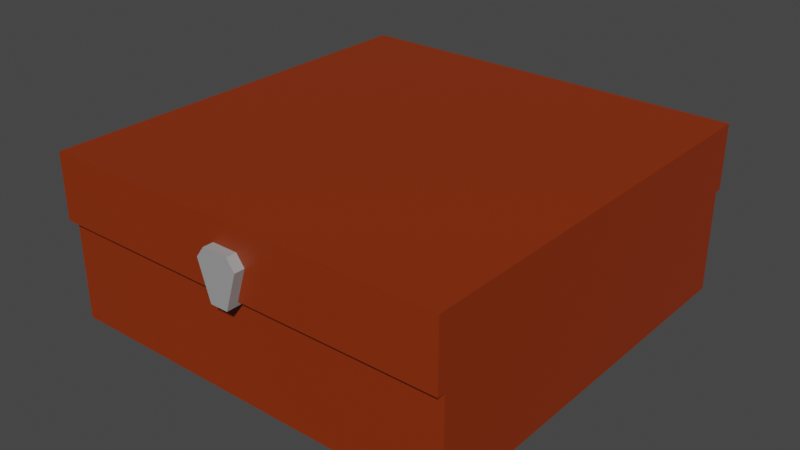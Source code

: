 # Source: Tea_box.blend  (saved by Blender 2.82.7; exported with 4.5.12 LTS)
import bpy
from mathutils import Matrix  # noqa: F401  (used for matrix-valued properties, if any)

bpy.ops.wm.read_factory_settings(use_empty=True)
scene = bpy.context.scene
scene.name = 'Scene'

# ---- collections
col_collection = bpy.data.collections.new('Collection'); scene.collection.children.link(col_collection)

# ---- materials (node trees are filled in below, after node groups)
mat_material_001 = bpy.data.materials.new('Material.001')
mat_material_001.use_transparent_shadow = False
mat_material_003 = bpy.data.materials.new('Material.003')
mat_material_003.use_transparent_shadow = False
mat_material_007 = bpy.data.materials.new('Material.007')
mat_material_007.use_transparent_shadow = False
mat_material_009 = bpy.data.materials.new('Material.009')
mat_material_009.use_transparent_shadow = False

# ---- material node trees
mat_material_001.use_nodes = True; mat_material_001.node_tree.nodes.clear()
_N = mat_material_001.node_tree.nodes; _L = mat_material_001.node_tree.links
n0 = _N.new('ShaderNodeOutputMaterial'); n0.name = 'Material Output'; n0.location = (300, 300)
n1 = _N.new('ShaderNodeBsdfPrincipled'); n1.name = 'Principled BSDF'; n1.location = (10, 300)
n1.distribution = 'GGX'
n1.subsurface_method = 'BURLEY'
n1.inputs[0].default_value = (0.2623, 0.02843, 0.0, 1.0)
n1.inputs[3].default_value = 1.45
n1.inputs[27].default_value = (0.0, 0.0, 0.0, 1.0)
n1.inputs[28].default_value = 1.0
_L.new(n1.outputs[0], n0.inputs[0])
n0.is_active_output = True
mat_material_003.use_nodes = True; mat_material_003.node_tree.nodes.clear()
_N = mat_material_003.node_tree.nodes; _L = mat_material_003.node_tree.links
n0 = _N.new('ShaderNodeOutputMaterial'); n0.name = 'Material Output'; n0.location = (300, 300)
n1 = _N.new('ShaderNodeBsdfPrincipled'); n1.name = 'Principled BSDF'; n1.location = (10, 300)
n1.distribution = 'GGX'
n1.subsurface_method = 'BURLEY'
n1.inputs[0].default_value = (0.3493, 0.3493, 0.3493, 1.0)
n1.inputs[3].default_value = 1.45
n1.inputs[27].default_value = (0.0, 0.0, 0.0, 1.0)
n1.inputs[28].default_value = 1.0
_L.new(n1.outputs[0], n0.inputs[0])
n0.is_active_output = True
mat_material_007.use_nodes = True; mat_material_007.node_tree.nodes.clear()
_N = mat_material_007.node_tree.nodes; _L = mat_material_007.node_tree.links
n0 = _N.new('ShaderNodeOutputMaterial'); n0.name = 'Material Output'; n0.location = (300, 300)
n1 = _N.new('ShaderNodeBsdfPrincipled'); n1.name = 'Principled BSDF'; n1.location = (10, 300)
n1.distribution = 'GGX'
n1.subsurface_method = 'BURLEY'
n1.inputs[0].default_value = (0.2623, 0.02843, 0.0, 1.0)
n1.inputs[3].default_value = 1.45
n1.inputs[27].default_value = (0.0, 0.0, 0.0, 1.0)
n1.inputs[28].default_value = 1.0
_L.new(n1.outputs[0], n0.inputs[0])
n0.is_active_output = True
mat_material_009.use_nodes = True; mat_material_009.node_tree.nodes.clear()
_N = mat_material_009.node_tree.nodes; _L = mat_material_009.node_tree.links
n0 = _N.new('ShaderNodeOutputMaterial'); n0.name = 'Material Output'; n0.location = (300, 300)
n1 = _N.new('ShaderNodeBsdfPrincipled'); n1.name = 'Principled BSDF'; n1.location = (10, 300)
n1.distribution = 'GGX'
n1.subsurface_method = 'BURLEY'
n1.inputs[0].default_value = (0.06125, 0.004777, 0.0003035, 1.0)
n1.inputs[3].default_value = 1.45
n1.inputs[27].default_value = (0.0, 0.0, 0.0, 1.0)
n1.inputs[28].default_value = 1.0
_L.new(n1.outputs[0], n0.inputs[0])
n0.is_active_output = True

# ---- world
world_world = bpy.data.worlds.new('World'); scene.world = world_world
world_world.use_nodes = True; world_world.node_tree.nodes.clear()
_N = world_world.node_tree.nodes; _L = world_world.node_tree.links
n0 = _N.new('ShaderNodeOutputWorld'); n0.name = 'World Output'; n0.location = (300, 300)
n1 = _N.new('ShaderNodeBackground'); n1.name = 'Background'; n1.location = (10, 300)
n1.inputs[0].default_value = (0.05088, 0.05088, 0.05088, 1.0)
_L.new(n1.outputs[0], n0.inputs[0])
n0.is_active_output = True
world_world.color = (0.05088, 0.05088, 0.05088)
world_world.use_sun_shadow = False
world_world.sun_shadow_jitter_overblur = 0.0

# ---- meshes
me_cube_003 = bpy.data.meshes.new('Cube.003')
me_cube_003.from_pydata([(-2.78, 0.958, 2.957), (-3.25, 2.002, 3.53), (-2.78, 0.958, -2.61), (-3.25, 2.002, -3.182), (2.78, 0.958, 2.957), (3.25, 2.002, 3.53), (2.78, 0.958, -2.61), (3.25, 2.002, -3.182), (0.1421, 0.8814, 3.404), (0.1421, 0.8814, 3.692), (-0.1421, 0.8814, 3.404), (-0.1421, 0.8814, 3.692), (0.3309, 1.479, 3.404), (0.2033, 1.653, 3.404), (0.2033, 1.653, 3.692), (0.3309, 1.479, 3.692), (-0.2033, 1.653, 3.404), (-0.3309, 1.479, 3.404), (-0.3309, 1.479, 3.692), (-0.2033, 1.653, 3.692), (-3.25, 0.958, -3.182), (-3.25, 0.958, 3.53), (3.25, 0.958, -3.182), (3.25, 0.958, 3.53), (-2.78, 1.645, -2.61), (-2.78, 1.645, 2.957), (2.78, 1.645, -2.61), (2.78, 1.645, 2.957), (1.78, -0.1973, 0.4446), (1.78, -0.1973, -0.5856), (2.81, -0.1973, 0.4446), (2.81, -0.1973, -0.5856), (-2.82, -0.1973, 0.4446), (-2.82, -0.1973, -0.5856), (-1.79, -0.1973, 0.4446), (-1.79, -0.1973, -0.5856), (-1.52, -0.1973, 0.4446), (-1.52, -0.1973, -0.5856), (-0.4895, -0.1973, 0.4446), (-0.4895, -0.1973, -0.5856), (0.4802, -0.1973, 0.4446), (0.4802, -0.1973, -0.5856), (1.51, -0.1973, 0.4446), (1.51, -0.1973, -0.5856), (1.78, -0.1973, 3.045), (1.78, 0.833, 3.045), (1.78, -0.1973, 2.014), (2.81, -0.1973, 3.045), (2.81, 0.833, 3.045), (2.81, -0.1973, 2.014), (-2.82, -0.1973, 3.045), (-2.82, 0.833, 3.045), (-2.82, -0.1973, 2.014), (-1.79, -0.1973, 3.045), (-1.79, 0.833, 3.045), (-1.79, -0.1973, 2.014), (-1.52, -0.1973, 3.045), (-1.52, 0.833, 3.045), (-1.52, -0.1973, 2.014), (-0.4895, -0.1973, 3.045), (-0.4895, 0.833, 3.045), (-0.4895, -0.1973, 2.014), (0.4802, -0.1973, 3.045), (0.4802, 0.833, 3.045), (0.4802, -0.1973, 2.014), (1.51, -0.1973, 3.045), (1.51, 0.833, 3.045), (1.51, -0.1973, 2.014), (1.78, -0.1973, 1.745), (1.78, -0.1973, 0.7144), (2.81, -0.1973, 1.745), (2.81, -0.1973, 0.7144), (-2.82, -0.1973, 1.745), (-2.82, -0.1973, 0.7144), (-1.79, -0.1973, 1.745), (-1.79, -0.1973, 0.7144), (-1.52, -0.1973, 1.745), (-1.52, -0.1973, 0.7144), (-0.4895, -0.1973, 1.745), (-0.4895, -0.1973, 0.7144), (0.4802, -0.1973, 1.745), (0.4802, -0.1973, 0.7144), (1.51, -0.1973, 1.745), (1.51, -0.1973, 0.7144), (1.78, -0.1973, -0.8554), (1.78, -0.1973, -1.886), (2.81, -0.1973, -0.8554), (2.81, -0.1973, -1.886), (-2.82, -0.1973, -0.8554), (-2.82, -0.1973, -1.886), (-1.79, -0.1973, -0.8554), (-1.79, -0.1973, -1.886), (-1.52, -0.1973, -0.8554), (-1.52, -0.1973, -1.886), (-0.4895, -0.1973, -0.8554), (-0.4895, -0.1973, -1.886), (0.4802, -0.1973, -0.8554), (0.4802, -0.1973, -1.886), (1.51, -0.1973, -0.8554), (1.51, -0.1973, -1.886), (-3.245, -0.6782, 3.397), (-2.859, 0.9672, 3.012), (-3.245, -0.6783, -3.09), (-2.859, 0.9672, -2.704), (3.242, -0.6782, 3.397), (2.857, 0.9672, 3.012), (3.242, -0.6783, -3.09), (2.857, 0.9672, -2.704), (-3.245, 0.9672, 3.397), (-3.245, 0.9672, -3.09), (3.242, 0.9672, -3.09), (3.242, 0.9672, 3.397), (-2.859, 0.7944, 3.012), (-2.859, 0.7944, -2.704), (2.857, 0.7944, -2.704), (2.857, 0.7944, 3.012), (-1.52, 0.7944, -0.8554), (-1.52, 0.7944, -1.886), (-2.82, 0.7944, -0.8554), (-2.82, 0.7944, -1.886), (-1.79, 0.7944, -0.8554), (-1.79, 0.7944, -1.886), (-2.82, 0.7944, -0.5857), (-1.79, 0.7944, 0.4446), (-2.82, 0.7944, 0.4446), (-0.4895, 0.7944, 0.4446), (-0.4895, 0.7944, -0.5857), (-1.52, 0.7944, -0.5857), (-1.52, 0.7944, 0.4446), (-1.79, 0.7944, -0.5857), (-1.52, 0.7944, 1.745), (-1.79, 0.7944, 0.7143), (-1.52, 0.7944, 0.7143), (-2.82, 0.7944, 0.7143), (-2.82, 0.7944, 1.745), (-1.79, 0.7944, 1.745), (-1.79, 0.7944, 3.012), (-1.79, 0.833, 3.012), (-1.79, 0.7944, 2.014), (-2.82, 0.833, 3.012), (-2.82, 0.7944, 3.012), (-2.82, 0.7944, 2.014), (-1.52, 0.833, 3.012), (-1.52, 0.7944, 2.014), (-1.52, 0.7944, 3.012), (1.51, 0.7944, -1.886), (0.4802, 0.7944, -1.886), (-0.4895, 0.7944, -1.886), (1.51, 0.7944, -0.8554), (0.4802, 0.7944, -0.8554), (-0.4895, 0.7944, -0.8554), (0.4802, 0.7944, -0.5857), (1.51, 0.7944, -0.5857), (0.4802, 0.7944, 0.4446), (1.51, 0.7944, 0.4446), (-0.4895, 0.7944, 0.7143), (0.4802, 0.7944, 0.7143), (0.4802, 0.7944, 1.745), (-0.4895, 0.7944, 1.745), (0.4802, 0.7944, 2.014), (1.51, 0.833, 3.012), (1.51, 0.7944, 3.012), (1.51, 0.7944, 2.014), (-0.4895, 0.833, 3.012), (-0.4895, 0.7944, 3.012), (0.4802, 0.7944, 3.012), (0.4802, 0.833, 3.012), (-0.4895, 0.7944, 2.014), (1.78, 0.7944, -1.886), (1.78, 0.7944, -0.894), (1.78, 0.7944, -0.8554), (1.78, 0.7944, -0.5857), (1.78, 0.7944, 0.4446), (1.51, 0.7944, 0.7143), (1.51, 0.7944, 1.745), (1.51, 0.7944, 1.665), (1.78, 0.7944, 1.745), (1.78, 0.7944, 1.706), (1.78, 0.7944, 0.7143), (1.78, 0.833, 3.012), (1.78, 0.7944, 2.014), (1.78, 0.7944, 3.012), (2.81, 0.7944, -0.5857), (2.81, 0.7944, 0.4446), (2.81, 0.7944, 1.745), (2.81, 0.7944, 0.7143), (2.81, 0.833, 3.012), (2.81, 0.7944, -0.8554), (2.81, 0.7944, 2.014), (2.81, 0.7944, 3.012), (2.81, 0.7944, -1.886)], [], [(21, 1, 3, 20), (20, 3, 7, 22), (22, 7, 5, 23), (23, 5, 1, 21), (4, 0, 25, 27), (7, 3, 1, 5), (18, 11, 10, 17), (12, 8, 9, 15), (11, 9, 8, 10), (14, 13, 12, 15), (16, 19, 18, 17), (14, 19, 16, 13), (2, 0, 21, 20), (6, 2, 20, 22), (4, 6, 22, 23), (0, 4, 23, 21), (24, 26, 27, 25), (2, 6, 26, 24), (6, 4, 27, 26), (0, 2, 24, 25), (11, 18, 15, 9), (12, 13, 16, 17), (18, 19, 14, 15), (8, 12, 17, 10), (28, 29, 171, 172), (29, 31, 182, 171), (31, 30, 183, 182), (30, 28, 172, 183), (29, 28, 30, 31), (32, 33, 122, 124), (33, 35, 129, 122), (35, 34, 123, 129), (34, 32, 124, 123), (33, 32, 34, 35), (36, 37, 127, 128), (37, 39, 126, 127), (39, 38, 125, 126), (38, 36, 128, 125), (37, 36, 38, 39), (40, 41, 151, 153), (41, 43, 152, 151), (43, 42, 154, 152), (42, 40, 153, 154), (41, 40, 42, 43), (44, 181, 45), (46, 49, 188, 180), (48, 186, 189), (47, 44, 45, 48), (46, 44, 47, 49), (50, 140, 51), (52, 55, 138, 141), (54, 137, 136), (53, 50, 51, 54), (52, 50, 53, 55), (56, 144, 57), (58, 61, 167, 143), (60, 163, 164), (59, 56, 57, 60), (58, 56, 59, 61), (62, 165, 63), (64, 67, 162, 159), (66, 160, 161), (65, 62, 63, 66), (64, 62, 65, 67), (69, 71, 185, 178), (71, 70, 184, 185), (70, 68, 176, 184), (69, 68, 70, 71), (72, 73, 133, 134), (73, 75, 131, 133), (75, 74, 135, 131), (74, 72, 134, 135), (73, 72, 74, 75), (76, 77, 132, 130), (77, 79, 155, 132), (79, 78, 158, 155), (78, 76, 130, 158), (77, 76, 78, 79), (80, 81, 156, 157), (81, 83, 173, 156), (82, 174, 175), (82, 80, 157, 174), (81, 80, 82, 83), (85, 87, 190, 168), (87, 86, 187, 190), (86, 84, 170, 187), (85, 84, 86, 87), (88, 89, 119, 118), (89, 91, 121, 119), (91, 90, 120, 121), (90, 88, 118, 120), (89, 88, 90, 91), (92, 93, 117, 116), (93, 95, 147, 117), (95, 94, 150, 147), (94, 92, 116, 150), (93, 92, 94, 95), (96, 97, 146, 149), (97, 99, 145, 146), (99, 98, 148, 145), (98, 96, 149, 148), (97, 96, 98, 99), (100, 108, 109, 102), (102, 109, 110, 106), (106, 110, 111, 104), (104, 111, 108, 100), (102, 106, 104, 100), (105, 107, 114, 115), (101, 103, 109, 108), (103, 107, 110, 109), (107, 105, 111, 110), (105, 101, 108, 111), (103, 101, 112, 113), (101, 163, 142), (107, 103, 113, 114), (186, 48, 45, 179), (163, 60, 57, 142), (137, 54, 51, 139), (147, 146, 113), (160, 66, 63, 166), (64, 159, 165, 62), (181, 179, 45), (69, 178, 177, 68), (47, 48, 189), (55, 53, 136, 138), (140, 139, 51), (58, 143, 144, 56), (53, 54, 136), (61, 59, 164, 167), (144, 142, 57), (46, 180, 181, 44), (59, 60, 164), (67, 65, 161, 162), (165, 166, 63), (49, 47, 189, 188), (65, 66, 161), (176, 68, 177), (85, 168, 169, 84), (145, 148, 169, 168), (170, 84, 169), (83, 82, 175, 173), (115, 114, 183), (114, 182, 183), (185, 115, 183), (52, 141, 140, 50), (148, 149, 151, 152), (171, 182, 187, 170), (155, 158, 157, 156), (127, 116, 120, 129), (149, 150, 126, 151), (126, 150, 116, 127), (159, 167, 164, 165), (154, 173, 178, 172), (124, 112, 133), (112, 134, 133), (105, 115, 186), (115, 189, 186), (140, 112, 139), (112, 101, 139), (101, 105, 166), (105, 186, 179), (162, 161, 181, 180), (105, 179, 160), (137, 139, 101), (149, 146, 147, 150), (161, 160, 179, 181), (105, 160, 166), (142, 137, 101), (101, 166, 163), (115, 185, 184), (173, 175, 177, 178), (188, 189, 115), (154, 172, 171, 152), (188, 115, 184), (129, 123, 128, 127), (183, 172, 178, 185), (184, 176, 180, 188), (159, 162, 174, 157), (164, 163, 166, 165), (126, 125, 153, 151), (159, 157, 158, 167), (143, 167, 158, 130), (131, 135, 130, 132), (112, 140, 141), (134, 112, 141), (138, 136, 144, 143), (130, 135, 138, 143), (113, 112, 124), (131, 132, 128, 123), (129, 120, 118, 122), (113, 124, 122), (118, 113, 122), (123, 124, 133, 131), (125, 128, 132, 155), (135, 134, 141, 138), (156, 153, 125, 155), (152, 169, 148), (116, 117, 121, 120), (168, 190, 114), (168, 114, 145), (177, 175, 174, 176), (113, 118, 119), (121, 117, 113), (117, 147, 113), (113, 119, 121), (145, 114, 146), (114, 113, 146), (114, 190, 187), (170, 169, 152), (182, 114, 187), (156, 173, 154, 153), (170, 152, 171), (176, 174, 162, 180), (142, 144, 136, 137)])
me_cube_003.polygons.foreach_set('material_index', [0, 0, 0, 0, 0, 0, 1, 1, 1, 1, 1, 1, 0, 0, 0, 0, 0, 0, 0, 0, 1, 1, 1, 1, 3, 3, 3, 3, 3, 3, 3, 3, 3, 3, 3, 3, 3, 3, 3, 3, 3, 3, 3, 3, 3, 3, 3, 3, 3, 3, 3, 3, 3, 3, 3, 3, 3, 3, 3, 3, 3, 3, 3, 3, 3, 3, 3, 3, 3, 3, 3, 3, 3, 3, 3, 3, 3, 3, 3, 3, 3, 3, 3, 3, 3, 3, 3, 3, 3, 3, 3, 3, 3, 3, 3, 3, 3, 3, 3, 3, 3, 3, 2, 2, 2, 2, 2, 2, 2, 2, 2, 2, 2, 2, 2, 3, 3, 3, 2, 3, 3, 3, 3, 3, 3, 3, 3, 3, 3, 3, 3, 3, 3, 3, 3, 3, 3, 3, 2, 3, 3, 2, 2, 2, 3, 2, 2, 2, 2, 2, 2, 2, 2, 2, 2, 2, 2, 2, 2, 2, 2, 2, 2, 2, 2, 2, 2, 2, 2, 2, 2, 2, 2, 2, 2, 2, 2, 2, 2, 2, 2, 2, 2, 2, 2, 2, 2, 2, 2, 2, 2, 2, 2, 2, 2, 2, 2, 2, 2, 2, 2, 2, 2, 2, 2, 2, 2, 2, 2, 2, 2, 2, 2, 2])
_uv = me_cube_003.uv_layers.new(name='UVMap')
_uv.uv.foreach_set('vector', [0.375, 0.0, 0.625, 0.0, 0.625, 0.25, 0.375, 0.25, 0.375, 0.25, 0.625, 0.25, 0.625, 0.5, 0.375, 0.5, 0.375, 0.5, 0.625, 0.5, 0.625, 0.75, 0.375, 0.75, 0.375, 0.75, 0.625, 0.75, 0.625, 1.0, 0.375, 1.0, 0.3509, 0.7428, 0.1491, 0.7428, 0.1491, 0.7428, 0.3509, 0.7428, 0.625, 0.5, 0.875, 0.5, 0.875, 0.75, 0.625, 0.75, 0.4314, 0.5, 0.625, 0.5, 0.625, 0.75, 0.4314, 0.75, 0.4314, 0.0, 0.625, 0.0, 0.625, 0.25, 0.4314, 0.25, 0.625, 0.5, 0.875, 0.5, 0.875, 0.75, 0.625, 0.75, 0.1841, 0.5, 0.1841, 0.75, 0.125, 0.75, 0.125, 0.5, 0.3159, 0.75, 0.3159, 0.5, 0.4314, 0.5, 0.4314, 0.75, 0.1841, 0.5, 0.3159, 0.5, 0.3159, 0.75, 0.1841, 0.75, 0.1491, 0.5072, 0.1491, 0.7428, 0.125, 0.75, 0.125, 0.5, 0.3509, 0.5072, 0.1491, 0.5072, 0.125, 0.5, 0.375, 0.5, 0.3509, 0.7428, 0.3509, 0.5072, 0.375, 0.5, 0.375, 0.75, 0.1491, 0.7428, 0.3509, 0.7428, 0.375, 0.75, 0.125, 0.75, 0.1491, 0.5072, 0.3509, 0.5072, 0.3509, 0.7428, 0.1491, 0.7428, 0.1491, 0.5072, 0.3509, 0.5072, 0.3509, 0.5072, 0.1491, 0.5072, 0.3509, 0.5072, 0.3509, 0.7428, 0.3509, 0.7428, 0.3509, 0.5072, 0.1491, 0.7428, 0.1491, 0.5072, 0.1491, 0.5072, 0.1491, 0.7428, 0.625, 0.5, 0.4314, 0.5, 0.4314, 0.25, 0.625, 0.25, 0.4314, 1.0, 0.375, 0.9409, 0.375, 0.8091, 0.4314, 0.75, 0.4314, 0.5, 0.375, 0.4409, 0.375, 0.3091, 0.4314, 0.25, 0.625, 1.0, 0.4314, 1.0, 0.4314, 0.75, 0.625, 0.75, 0.375, 0.0, 0.375, 0.25, 0.6156, 0.25, 0.6156, 0.0, 0.375, 0.25, 0.375, 0.5, 0.6156, 0.5, 0.6156, 0.25, 0.375, 0.5, 0.375, 0.75, 0.6156, 0.75, 0.6156, 0.5, 0.375, 0.75, 0.375, 1.0, 0.6156, 1.0, 0.6156, 0.75, 0.125, 0.5, 0.125, 0.75, 0.375, 0.75, 0.375, 0.5, 0.375, 0.0, 0.375, 0.25, 0.6156, 0.25, 0.6156, 0.0, 0.375, 0.25, 0.375, 0.5, 0.6156, 0.5, 0.6156, 0.25, 0.375, 0.5, 0.375, 0.75, 0.6156, 0.75, 0.6156, 0.5, 0.375, 0.75, 0.375, 1.0, 0.6156, 1.0, 0.6156, 0.75, 0.125, 0.5, 0.125, 0.75, 0.375, 0.75, 0.375, 0.5, 0.375, 0.0, 0.375, 0.25, 0.6156, 0.25, 0.6156, 0.0, 0.375, 0.25, 0.375, 0.5, 0.6156, 0.5, 0.6156, 0.25, 0.375, 0.5, 0.375, 0.75, 0.6156, 0.75, 0.6156, 0.5, 0.375, 0.75, 0.375, 1.0, 0.6156, 1.0, 0.6156, 0.75, 0.125, 0.5, 0.125, 0.75, 0.375, 0.75, 0.375, 0.5, 0.375, 0.0, 0.375, 0.25, 0.6156, 0.25, 0.6156, 0.0, 0.375, 0.25, 0.375, 0.5, 0.6156, 0.5, 0.6156, 0.25, 0.375, 0.5, 0.375, 0.75, 0.6156, 0.75, 0.6156, 0.5, 0.375, 0.75, 0.375, 1.0, 0.6156, 1.0, 0.6156, 0.75, 0.125, 0.5, 0.125, 0.75, 0.375, 0.75, 0.375, 0.5, 0.375, 0.0, 0.6156, 0.008, 0.625, 0.0, 0.375, 0.25, 0.375, 0.5, 0.6156, 0.5, 0.6156, 0.25, 0.625, 0.75, 0.625, 0.742, 0.6156, 0.742, 0.375, 0.75, 0.375, 1.0, 0.625, 1.0, 0.625, 0.75, 0.125, 0.5, 0.125, 0.75, 0.375, 0.75, 0.375, 0.5, 0.375, 0.0, 0.6156, 0.008, 0.625, 0.0, 0.375, 0.25, 0.375, 0.5, 0.6156, 0.5, 0.6156, 0.25, 0.625, 0.75, 0.625, 0.742, 0.6156, 0.742, 0.375, 0.75, 0.375, 1.0, 0.625, 1.0, 0.625, 0.75, 0.125, 0.5, 0.125, 0.75, 0.375, 0.75, 0.375, 0.5, 0.375, 0.0, 0.6156, 0.008, 0.625, 0.0, 0.375, 0.25, 0.375, 0.5, 0.6156, 0.5, 0.6156, 0.25, 0.625, 0.75, 0.625, 0.742, 0.6156, 0.742, 0.375, 0.75, 0.375, 1.0, 0.625, 1.0, 0.625, 0.75, 0.125, 0.5, 0.125, 0.75, 0.375, 0.75, 0.375, 0.5, 0.375, 0.0, 0.6156, 0.008, 0.625, 0.0, 0.375, 0.25, 0.375, 0.5, 0.6156, 0.5, 0.6156, 0.25, 0.625, 0.75, 0.625, 0.742, 0.6156, 0.742, 0.375, 0.75, 0.375, 1.0, 0.625, 1.0, 0.625, 0.75, 0.125, 0.5, 0.125, 0.75, 0.375, 0.75, 0.375, 0.5, 0.375, 0.25, 0.375, 0.5, 0.6156, 0.5, 0.6156, 0.25, 0.375, 0.5, 0.375, 0.75, 0.6156, 0.75, 0.6156, 0.5, 0.375, 0.75, 0.375, 1.0, 0.6156, 1.0, 0.6156, 0.75, 0.125, 0.5, 0.125, 0.75, 0.375, 0.75, 0.375, 0.5, 0.375, 0.0, 0.375, 0.25, 0.6156, 0.25, 0.6156, 0.0, 0.375, 0.25, 0.375, 0.5, 0.6156, 0.5, 0.6156, 0.25, 0.375, 0.5, 0.375, 0.75, 0.6156, 0.75, 0.6156, 0.5, 0.375, 0.75, 0.375, 1.0, 0.6156, 1.0, 0.6156, 0.75, 0.125, 0.5, 0.125, 0.75, 0.375, 0.75, 0.375, 0.5, 0.375, 0.0, 0.375, 0.25, 0.6156, 0.25, 0.6156, 0.0, 0.375, 0.25, 0.375, 0.5, 0.6156, 0.5, 0.6156, 0.25, 0.375, 0.5, 0.375, 0.75, 0.6156, 0.75, 0.6156, 0.5, 0.375, 0.75, 0.375, 1.0, 0.6156, 1.0, 0.6156, 0.75, 0.125, 0.5, 0.125, 0.75, 0.375, 0.75, 0.375, 0.5, 0.375, 0.0, 0.375, 0.25, 0.6156, 0.25, 0.6156, 0.0, 0.375, 0.25, 0.375, 0.5, 0.6156, 0.5, 0.6156, 0.25, 0.375, 0.75, 0.6156, 0.75, 0.6156, 0.7308, 0.375, 0.75, 0.375, 1.0, 0.6156, 1.0, 0.6156, 0.75, 0.125, 0.5, 0.125, 0.75, 0.375, 0.75, 0.375, 0.5, 0.375, 0.25, 0.375, 0.5, 0.6156, 0.5, 0.6156, 0.25, 0.375, 0.5, 0.375, 0.75, 0.6156, 0.75, 0.6156, 0.5, 0.375, 0.75, 0.375, 1.0, 0.6156, 1.0, 0.6156, 0.75, 0.125, 0.5, 0.125, 0.75, 0.375, 0.75, 0.375, 0.5, 0.375, 0.0, 0.375, 0.25, 0.6156, 0.25, 0.6156, 0.0, 0.375, 0.25, 0.375, 0.5, 0.6156, 0.5, 0.6156, 0.25, 0.375, 0.5, 0.375, 0.75, 0.6156, 0.75, 0.6156, 0.5, 0.375, 0.75, 0.375, 1.0, 0.6156, 1.0, 0.6156, 0.75, 0.125, 0.5, 0.125, 0.75, 0.375, 0.75, 0.375, 0.5, 0.375, 0.0, 0.375, 0.25, 0.6156, 0.25, 0.6156, 0.0, 0.375, 0.25, 0.375, 0.5, 0.6156, 0.5, 0.6156, 0.25, 0.375, 0.5, 0.375, 0.75, 0.6156, 0.75, 0.6156, 0.5, 0.375, 0.75, 0.375, 1.0, 0.6156, 1.0, 0.6156, 0.75, 0.125, 0.5, 0.125, 0.75, 0.375, 0.75, 0.375, 0.5, 0.375, 0.0, 0.375, 0.25, 0.6156, 0.25, 0.6156, 0.0, 0.375, 0.25, 0.375, 0.5, 0.6156, 0.5, 0.6156, 0.25, 0.375, 0.5, 0.375, 0.75, 0.6156, 0.75, 0.6156, 0.5, 0.375, 0.75, 0.375, 1.0, 0.6156, 1.0, 0.6156, 0.75, 0.125, 0.5, 0.125, 0.75, 0.375, 0.75, 0.375, 0.5, 0.375, 0.0, 0.625, 0.0, 0.625, 0.25, 0.375, 0.25, 0.375, 0.25, 0.625, 0.25, 0.625, 0.5, 0.375, 0.5, 0.375, 0.5, 0.625, 0.5, 0.625, 0.75, 0.375, 0.75, 0.375, 0.75, 0.625, 0.75, 0.625, 1.0, 0.375, 1.0, 0.125, 0.5, 0.375, 0.5, 0.375, 0.75, 0.125, 0.75, 0.6399, 0.7351, 0.6399, 0.5149, 0.6399, 0.5149, 0.6399, 0.7351, 0.8601, 0.7351, 0.8601, 0.5149, 0.875, 0.5, 0.875, 0.75, 0.8601, 0.5149, 0.6399, 0.5149, 0.625, 0.5, 0.875, 0.5, 0.6399, 0.5149, 0.6399, 0.7351, 0.625, 0.75, 0.625, 0.5, 0.6399, 0.7351, 0.8601, 0.7351, 0.875, 0.75, 0.625, 0.75, 0.8601, 0.5149, 0.8601, 0.7351, 0.8601, 0.7351, 0.8601, 0.5149, 0.8601, 0.7351, 0.7688, 0.7351, 0.8085, 0.7351, 0.6399, 0.5149, 0.8601, 0.5149, 0.8601, 0.5149, 0.6399, 0.5149, 0.625, 0.742, 0.625, 0.75, 0.875, 0.75, 0.875, 0.742, 0.625, 0.742, 0.625, 0.75, 0.875, 0.75, 0.875, 0.742, 0.625, 0.742, 0.625, 0.75, 0.875, 0.75, 0.875, 0.742, 0.7688, 0.5464, 0.7314, 0.5464, 0.8601, 0.5149, 0.625, 0.742, 0.625, 0.75, 0.875, 0.75, 0.875, 0.742, 0.375, 0.25, 0.6156, 0.25, 0.6156, 0.008, 0.375, 0.0, 0.6156, 0.008, 0.625, 0.008, 0.625, 0.0, 0.375, 0.25, 0.6156, 0.25, 0.6156, 0.009358, 0.375, 0.0, 0.375, 0.75, 0.625, 0.75, 0.6156, 0.742, 0.375, 0.5, 0.375, 0.75, 0.6156, 0.742, 0.6156, 0.5, 0.6156, 0.008, 0.625, 0.008, 0.625, 0.0, 0.375, 0.25, 0.6156, 0.25, 0.6156, 0.008, 0.375, 0.0, 0.375, 0.75, 0.625, 0.75, 0.6156, 0.742, 0.375, 0.5, 0.375, 0.75, 0.6156, 0.742, 0.6156, 0.5, 0.6156, 0.008, 0.625, 0.008, 0.625, 0.0, 0.375, 0.25, 0.6156, 0.25, 0.6156, 0.008, 0.375, 0.0, 0.375, 0.75, 0.625, 0.75, 0.6156, 0.742, 0.375, 0.5, 0.375, 0.75, 0.6156, 0.742, 0.6156, 0.5, 0.6156, 0.008, 0.625, 0.008, 0.625, 0.0, 0.375, 0.5, 0.375, 0.75, 0.6156, 0.742, 0.6156, 0.5, 0.375, 0.75, 0.625, 0.75, 0.6156, 0.742, 0.6156, 0.0, 0.375, 0.0, 0.6156, 0.009358, 0.375, 0.25, 0.6156, 0.25, 0.6156, 0.009358, 0.375, 0.0, 0.6917, 0.5464, 0.6917, 0.5861, 0.6813, 0.5846, 0.6813, 0.5464, 0.6156, 0.0, 0.375, 0.0, 0.6156, 0.009358, 0.375, 0.5, 0.375, 0.75, 0.6156, 0.7308, 0.6156, 0.5, 0.6399, 0.7351, 0.6399, 0.5149, 0.6416, 0.6362, 0.6399, 0.5149, 0.6416, 0.5965, 0.6416, 0.6362, 0.6416, 0.6466, 0.6399, 0.7351, 0.6416, 0.6362, 0.375, 0.25, 0.6156, 0.25, 0.6156, 0.008, 0.375, 0.0, 0.6917, 0.5861, 0.7314, 0.5861, 0.7314, 0.5965, 0.6917, 0.5965, 0.6813, 0.5965, 0.6416, 0.5965, 0.6416, 0.5861, 0.6813, 0.5861, 0.7688, 0.6466, 0.7688, 0.6863, 0.7314, 0.6863, 0.7314, 0.6466, 0.8085, 0.5965, 0.8085, 0.5861, 0.8189, 0.5861, 0.8189, 0.5965, 0.7314, 0.5861, 0.7688, 0.5861, 0.7688, 0.5965, 0.7314, 0.5965, 0.7688, 0.5965, 0.7688, 0.5861, 0.8085, 0.5861, 0.8085, 0.5965, 0.7314, 0.6967, 0.7688, 0.6967, 0.7688, 0.7351, 0.7314, 0.7351, 0.6917, 0.6362, 0.6917, 0.6466, 0.6813, 0.6466, 0.6813, 0.6362, 0.8586, 0.6362, 0.8601, 0.7351, 0.8586, 0.6466, 0.8601, 0.7351, 0.8586, 0.6863, 0.8586, 0.6466, 0.6399, 0.7351, 0.6399, 0.7351, 0.6416, 0.7351, 0.6399, 0.7351, 0.6416, 0.7351, 0.6416, 0.7351, 0.8586, 0.7351, 0.8601, 0.7351, 0.8586, 0.7351, 0.8601, 0.7351, 0.8601, 0.7351, 0.8586, 0.7351, 0.8601, 0.7351, 0.6399, 0.7351, 0.7314, 0.7351, 0.6399, 0.7351, 0.6416, 0.7351, 0.6814, 0.7351, 0.6917, 0.6967, 0.6917, 0.7351, 0.6813, 0.7351, 0.6813, 0.6967, 0.6399, 0.7351, 0.6814, 0.7351, 0.6917, 0.7351, 0.8189, 0.7351, 0.8586, 0.7351, 0.8601, 0.7351, 0.7314, 0.5861, 0.7314, 0.5464, 0.7688, 0.5464, 0.7688, 0.5861, 0.6917, 0.7351, 0.6917, 0.7351, 0.6814, 0.7351, 0.6813, 0.7351, 0.6399, 0.7351, 0.6917, 0.7351, 0.7314, 0.7351, 0.8085, 0.7351, 0.8189, 0.7351, 0.8601, 0.7351, 0.8601, 0.7351, 0.7314, 0.7351, 0.7688, 0.7351, 0.6399, 0.7351, 0.6416, 0.6466, 0.6416, 0.6863, 0.6917, 0.6466, 0.6917, 0.6833, 0.6813, 0.6848, 0.6813, 0.6466, 0.6416, 0.6967, 0.6416, 0.7351, 0.6399, 0.7351, 0.6917, 0.6362, 0.6813, 0.6362, 0.6813, 0.5965, 0.6917, 0.5965, 0.6416, 0.6967, 0.6399, 0.7351, 0.6416, 0.6863, 0.8189, 0.5965, 0.8189, 0.6362, 0.8085, 0.6362, 0.8085, 0.5965, 0.6416, 0.6362, 0.6813, 0.6362, 0.6813, 0.6466, 0.6416, 0.6466, 0.6416, 0.6863, 0.6813, 0.6863, 0.6813, 0.6967, 0.6416, 0.6967, 0.7314, 0.6967, 0.6917, 0.6967, 0.6917, 0.6863, 0.7314, 0.6863, 0.7688, 0.7351, 0.7688, 0.7351, 0.7314, 0.7351, 0.7314, 0.7351, 0.7688, 0.5965, 0.7688, 0.6362, 0.7314, 0.6362, 0.7314, 0.5965, 0.7314, 0.6967, 0.7314, 0.6863, 0.7688, 0.6863, 0.7688, 0.6967, 0.8085, 0.6967, 0.7688, 0.6967, 0.7688, 0.6863, 0.8085, 0.6863, 0.8189, 0.6466, 0.8189, 0.6863, 0.8085, 0.6863, 0.8085, 0.6466, 0.8601, 0.7351, 0.8586, 0.7351, 0.8586, 0.6967, 0.8586, 0.6863, 0.8601, 0.7351, 0.8586, 0.6967, 0.8189, 0.6967, 0.8189, 0.7351, 0.8085, 0.7351, 0.8085, 0.6967, 0.8085, 0.6863, 0.8189, 0.6863, 0.8189, 0.6967, 0.8085, 0.6967, 0.8601, 0.5149, 0.8601, 0.7351, 0.8586, 0.6362, 0.8189, 0.6466, 0.8085, 0.6466, 0.8085, 0.6362, 0.8189, 0.6362, 0.8189, 0.5965, 0.8189, 0.5861, 0.8586, 0.5861, 0.8586, 0.5965, 0.8601, 0.5149, 0.8586, 0.6362, 0.8586, 0.5965, 0.8586, 0.5861, 0.8601, 0.5149, 0.8586, 0.5965, 0.8189, 0.6362, 0.8586, 0.6362, 0.8586, 0.6466, 0.8189, 0.6466, 0.7688, 0.6362, 0.8085, 0.6362, 0.8085, 0.6466, 0.7688, 0.6466, 0.8189, 0.6863, 0.8586, 0.6863, 0.8586, 0.6967, 0.8189, 0.6967, 0.7314, 0.6466, 0.7314, 0.6362, 0.7688, 0.6362, 0.7688, 0.6466, 0.6917, 0.5965, 0.6813, 0.5846, 0.6917, 0.5861, 0.8085, 0.5861, 0.8085, 0.5464, 0.8189, 0.5464, 0.8189, 0.5861, 0.6813, 0.5464, 0.6416, 0.5464, 0.6399, 0.5149, 0.6813, 0.5464, 0.6399, 0.5149, 0.6917, 0.5464, 0.6813, 0.6848, 0.6917, 0.6833, 0.6917, 0.6863, 0.6813, 0.6863, 0.8601, 0.5149, 0.8586, 0.5861, 0.8586, 0.5464, 0.8189, 0.5464, 0.8085, 0.5464, 0.8601, 0.5149, 0.8085, 0.5464, 0.7688, 0.5464, 0.8601, 0.5149, 0.8601, 0.5149, 0.8586, 0.5464, 0.8189, 0.5464, 0.6917, 0.5464, 0.6399, 0.5149, 0.7314, 0.5464, 0.6399, 0.5149, 0.8601, 0.5149, 0.7314, 0.5464, 0.6399, 0.5149, 0.6416, 0.5464, 0.6416, 0.5861, 0.6813, 0.5861, 0.6813, 0.5846, 0.6917, 0.5965, 0.6416, 0.5965, 0.6399, 0.5149, 0.6416, 0.5861, 0.7314, 0.6466, 0.6917, 0.6466, 0.6917, 0.6362, 0.7314, 0.6362, 0.6813, 0.5861, 0.6917, 0.5965, 0.6813, 0.5965, 0.6813, 0.6863, 0.6917, 0.6863, 0.6917, 0.6967, 0.6813, 0.6967, 0.8085, 0.7351, 0.8085, 0.7351, 0.8189, 0.7351, 0.8189, 0.7351])
me_cube_003.materials.append(mat_material_001)
me_cube_003.materials.append(mat_material_003)
me_cube_003.materials.append(mat_material_007)
me_cube_003.materials.append(mat_material_009)
me_cube_003.use_remesh_fix_poles = True
me_cube_003.use_remesh_preserve_attributes = False
me_cube_003.use_mirror_vertex_groups = False
me_cube_003.update()

# ---- objects
ob_cube_001 = bpy.data.objects.new('Cube.001', me_cube_003)

# ---- transforms, parenting, visibility, modifiers, constraints
ob_cube_001.location = (0.0, 0.0, 0.0)
ob_cube_001.rotation_euler = (1.571, -0.0, 0.0)
ob_cube_001.lineart.crease_threshold = 0.0

# ---- collection membership
col_collection.objects.link(ob_cube_001)

# ---- scene / render settings (as saved in the file)
scene.frame_start = 1; scene.frame_end = 250; scene.frame_set(176)
scene.render.engine = 'BLENDER_EEVEE_NEXT'
scene.cycles.use_denoising = False
scene.cycles.samples = 128
scene.cycles.sampling_pattern = 'TABULATED_SOBOL'
scene.cycles.use_adaptive_sampling = False
scene.cycles.use_light_tree = False
scene.view_settings.view_transform = 'Filmic'
bpy.context.view_layer.update()

# ---- added for rendering (the .blend has no active camera and no usable light): camera, sun
cam_auto = bpy.data.cameras.new('AutoCamera')
cam_auto.lens = 50.0
cam_auto.sensor_width = 36.0
cam_auto.clip_end = 1000.0
ob_auto_camera = bpy.data.objects.new('AutoCamera', cam_auto)
scene.collection.objects.link(ob_auto_camera)
ob_auto_camera.location = (9.09815, -11.1725, 7.9405)
ob_auto_camera.rotation_euler = (1.09748, -7.21219e-08, 0.694738)
scene.camera = ob_auto_camera
light_auto_sun = bpy.data.lights.new('AutoSun', 'SUN')
light_auto_sun.energy = 3.0
light_auto_sun.angle = 0.0523599
ob_auto_sun = bpy.data.objects.new('AutoSun', light_auto_sun)
scene.collection.objects.link(ob_auto_sun)
ob_auto_sun.rotation_euler = (0.872665, 0.174533, 0.523599)
bpy.context.view_layer.update()
